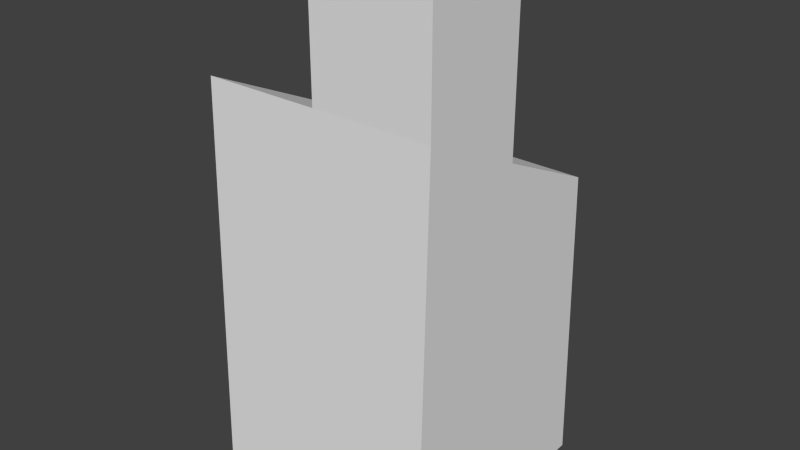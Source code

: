 # Source: building2.blend  (saved by Blender 2.75.0; exported with 4.5.12 LTS)
import bpy
from mathutils import Matrix  # noqa: F401  (used for matrix-valued properties, if any)

bpy.ops.wm.read_factory_settings(use_empty=True)
scene = bpy.context.scene
scene.name = 'Scene'

# ---- collections
col_collection_12 = bpy.data.collections.new('Collection 12'); scene.collection.children.link(col_collection_12)

# ---- world
world_world = bpy.data.worlds.new('World'); scene.world = world_world
world_world.color = (0.05088, 0.05088, 0.05088)
world_world.use_sun_shadow = False
world_world.sun_shadow_jitter_overblur = 0.0
world_world.cycles.sampling_method = 'MANUAL'
world_world.cycles.sample_map_resolution = 256

# ---- meshes
me_cube = bpy.data.meshes.new('Cube')
me_cube.from_pydata([(-48.0, -48.0, 4.029), (-48.0, -43.46, 168.9), (-48.0, 48.0, 4.029), (-48.0, 43.46, 128.2), (48.0, -48.0, 4.029), (48.0, -43.46, 168.9), (48.0, 48.0, 4.029), (48.0, 43.46, 128.2), (-48.0, 0.0, 148.5), (0.0, 43.46, 128.2), (48.0, 0.0, 148.5), (0.0, -43.46, 168.9), (0.0, 0.0, 148.5), (48.0, 0.0, 216.2), (48.0, -43.46, 216.2), (0.0, -43.46, 216.2), (0.0, 0.0, 216.2)], [], [(1, 8, 3, 2, 0), (3, 9, 7, 6, 2), (7, 10, 5, 4, 6), (5, 11, 1, 0, 4), (0, 2, 6, 4), (12, 9, 3, 8), (11, 12, 8, 1), (10, 12, 16, 13), (10, 7, 9, 12), (14, 13, 16, 15), (11, 5, 14, 15), (5, 10, 13, 14), (12, 11, 15, 16)])
me_cube.use_remesh_preserve_volume = False
me_cube.use_remesh_preserve_attributes = False
me_cube.use_mirror_vertex_groups = False
me_cube.update()

# ---- objects
ob_cube = bpy.data.objects.new('Cube', me_cube)

# ---- transforms, parenting, visibility, modifiers, constraints
ob_cube.location = (0.0, 0.0, 0.0)
ob_cube.lineart.crease_threshold = 0.0

# ---- collection membership
col_collection_12.objects.link(ob_cube)

# ---- scene / render settings (as saved in the file)
scene.frame_start = 0; scene.frame_end = 10; scene.frame_set(0)
scene.render.engine = 'BLENDER_EEVEE_NEXT'
scene.render.image_settings.color_mode = 'RGB'
scene.render.image_settings.compression = 90
scene.render.resolution_percentage = 50
scene.render.fps = 30
scene.render.dither_intensity = 0.0
scene.cycles.use_denoising = False
scene.cycles.samples = 10
scene.cycles.sampling_pattern = 'TABULATED_SOBOL'
scene.cycles.light_sampling_threshold = 0.0
scene.cycles.use_adaptive_sampling = False
scene.cycles.use_light_tree = False
scene.cycles.blur_glossy = 0.0
scene.cycles.volume_bounces = 1
scene.cycles.pixel_filter_type = 'GAUSSIAN'
scene.cycles.sample_clamp_indirect = 0.0
scene.view_settings.view_transform = 'Standard'
bpy.context.view_layer.update()

# ---- added for rendering (the .blend has no active camera and no usable light): camera, sun
cam_auto = bpy.data.cameras.new('AutoCamera')
cam_auto.lens = 50.0
cam_auto.sensor_width = 36.0
cam_auto.clip_end = 4090.06
ob_auto_camera = bpy.data.objects.new('AutoCamera', cam_auto)
scene.collection.objects.link(ob_auto_camera)
ob_auto_camera.location = (233.053, -279.663, 296.555)
ob_auto_camera.rotation_euler = (1.09748, -7.21219e-08, 0.694738)
scene.camera = ob_auto_camera
light_auto_sun = bpy.data.lights.new('AutoSun', 'SUN')
light_auto_sun.energy = 3.0
light_auto_sun.angle = 0.0523599
ob_auto_sun = bpy.data.objects.new('AutoSun', light_auto_sun)
scene.collection.objects.link(ob_auto_sun)
ob_auto_sun.rotation_euler = (0.872665, 0.174533, 0.523599)
bpy.context.view_layer.update()

